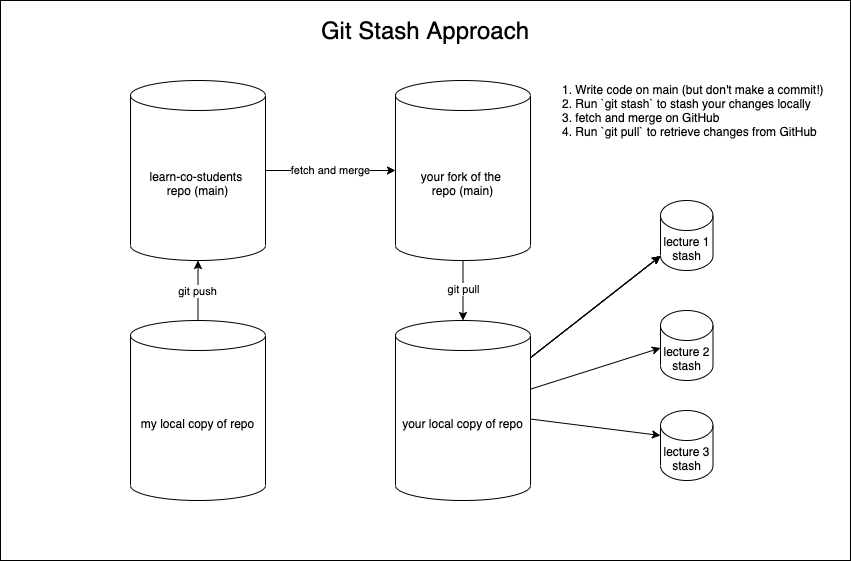

The diagram above was exported from draw.io. Its source (the exported page's mxGraphModel, read from the mxfile embedded in the PNG):
<mxGraphModel dx="1117" dy="381" grid="1" gridSize="10" guides="1" tooltips="1" connect="1" arrows="1" fold="1" page="1" pageScale="1" pageWidth="850" pageHeight="1100" math="0" shadow="0">
  <root>
    <mxCell id="0" />
    <mxCell id="1" parent="0" />
    <mxCell id="2" value="" style="rounded=0;whiteSpace=wrap;html=1;" vertex="1" parent="1">
      <mxGeometry width="850" height="560" as="geometry" />
    </mxCell>
    <mxCell id="3" value="foreground" parent="0" />
    <mxCell id="14" value="fetch and merge" style="edgeStyle=none;html=1;entryX=0;entryY=0.5;entryDx=0;entryDy=0;entryPerimeter=0;" edge="1" parent="3" source="15" target="18">
      <mxGeometry relative="1" as="geometry">
        <mxPoint x="270" y="120" as="targetPoint" />
      </mxGeometry>
    </mxCell>
    <mxCell id="15" value="learn-co-students&amp;nbsp;&lt;br&gt;repo (main)" style="shape=cylinder3;whiteSpace=wrap;html=1;boundedLbl=1;backgroundOutline=1;size=15;" vertex="1" parent="3">
      <mxGeometry x="130" y="80" width="135" height="180" as="geometry" />
    </mxCell>
    <mxCell id="16" value="" style="edgeStyle=none;html=1;" edge="1" parent="3" source="18" target="22">
      <mxGeometry relative="1" as="geometry" />
    </mxCell>
    <mxCell id="17" value="git pull" style="edgeLabel;html=1;align=center;verticalAlign=middle;resizable=0;points=[];" vertex="1" connectable="0" parent="16">
      <mxGeometry x="-0.0743" relative="1" as="geometry">
        <mxPoint as="offset" />
      </mxGeometry>
    </mxCell>
    <mxCell id="18" value="your fork of the&amp;nbsp;&lt;br&gt;repo (main)" style="shape=cylinder3;whiteSpace=wrap;html=1;boundedLbl=1;backgroundOutline=1;size=15;" vertex="1" parent="3">
      <mxGeometry x="395" y="80" width="135" height="180" as="geometry" />
    </mxCell>
    <mxCell id="19" value="" style="edgeStyle=none;html=1;" edge="1" parent="3" source="21" target="15">
      <mxGeometry relative="1" as="geometry" />
    </mxCell>
    <mxCell id="20" value="git push" style="edgeLabel;html=1;align=center;verticalAlign=middle;resizable=0;points=[];" vertex="1" connectable="0" parent="19">
      <mxGeometry x="-0.0007" y="1" relative="1" as="geometry">
        <mxPoint as="offset" />
      </mxGeometry>
    </mxCell>
    <mxCell id="21" value="my local copy of repo" style="shape=cylinder3;whiteSpace=wrap;html=1;boundedLbl=1;backgroundOutline=1;size=15;" vertex="1" parent="3">
      <mxGeometry x="130" y="320" width="135" height="180" as="geometry" />
    </mxCell>
    <mxCell id="26" value="" style="edgeStyle=none;html=1;" edge="1" parent="3" source="22" target="23">
      <mxGeometry relative="1" as="geometry" />
    </mxCell>
    <mxCell id="27" value="" style="edgeStyle=none;html=1;" edge="1" parent="3" source="22" target="23">
      <mxGeometry relative="1" as="geometry" />
    </mxCell>
    <mxCell id="28" value="" style="edgeStyle=none;html=1;" edge="1" parent="3" source="22" target="23">
      <mxGeometry relative="1" as="geometry" />
    </mxCell>
    <mxCell id="30" style="edgeStyle=none;html=1;entryX=0;entryY=0;entryDx=0;entryDy=37.5;entryPerimeter=0;" edge="1" parent="3" source="22" target="29">
      <mxGeometry relative="1" as="geometry" />
    </mxCell>
    <mxCell id="32" style="edgeStyle=none;html=1;entryX=0;entryY=0;entryDx=0;entryDy=25;entryPerimeter=0;" edge="1" parent="3" source="22" target="31">
      <mxGeometry relative="1" as="geometry" />
    </mxCell>
    <mxCell id="22" value="your local copy of repo" style="shape=cylinder3;whiteSpace=wrap;html=1;boundedLbl=1;backgroundOutline=1;size=15;" vertex="1" parent="3">
      <mxGeometry x="395" y="320" width="135" height="180" as="geometry" />
    </mxCell>
    <mxCell id="23" value="lecture 1 stash" style="shape=cylinder3;whiteSpace=wrap;html=1;boundedLbl=1;backgroundOutline=1;size=15;" vertex="1" parent="3">
      <mxGeometry x="660" y="200" width="52.5" height="70" as="geometry" />
    </mxCell>
    <mxCell id="29" value="lecture 2 stash" style="shape=cylinder3;whiteSpace=wrap;html=1;boundedLbl=1;backgroundOutline=1;size=15;" vertex="1" parent="3">
      <mxGeometry x="660" y="310" width="52.5" height="70" as="geometry" />
    </mxCell>
    <mxCell id="31" value="lecture 3 stash" style="shape=cylinder3;whiteSpace=wrap;html=1;boundedLbl=1;backgroundOutline=1;size=15;" vertex="1" parent="3">
      <mxGeometry x="660" y="410" width="52.5" height="70" as="geometry" />
    </mxCell>
    <mxCell id="33" value="&lt;font style=&quot;font-size: 24px&quot;&gt;Git Stash Approach&lt;/font&gt;" style="text;html=1;strokeColor=none;fillColor=none;align=center;verticalAlign=middle;whiteSpace=wrap;rounded=0;" vertex="1" parent="3">
      <mxGeometry width="850" height="60" as="geometry" />
    </mxCell>
    <mxCell id="35" value="1. Write code on main (but don't make a commit!)&lt;br&gt;2. Run `git stash` to stash your changes locally&lt;br&gt;3. fetch and merge on GitHub&lt;br&gt;4. Run `git pull` to retrieve changes from GitHub" style="text;html=1;strokeColor=none;fillColor=none;align=left;verticalAlign=middle;whiteSpace=wrap;rounded=0;" vertex="1" parent="3">
      <mxGeometry x="560" y="80" width="280" height="60" as="geometry" />
    </mxCell>
  </root>
</mxGraphModel>